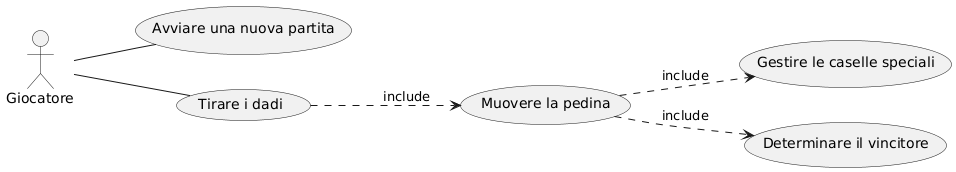

The diagram above was rendered by PlantUML. Its source (embedded in the PNG):
@startuml
left to right direction

actor Giocatore

usecase "Avviare una nuova partita" as AvviaPartita
usecase "Tirare i dadi" as TiraDadi
usecase "Muovere la pedina" as MuoviPedina
usecase "Gestire le caselle speciali" as GestisciCaselle
usecase "Determinare il vincitore" as DeterminaVincitore

Giocatore -- AvviaPartita
Giocatore -- TiraDadi
TiraDadi ..> MuoviPedina : include
MuoviPedina ..> GestisciCaselle : include
MuoviPedina ..> DeterminaVincitore : include
@enduml